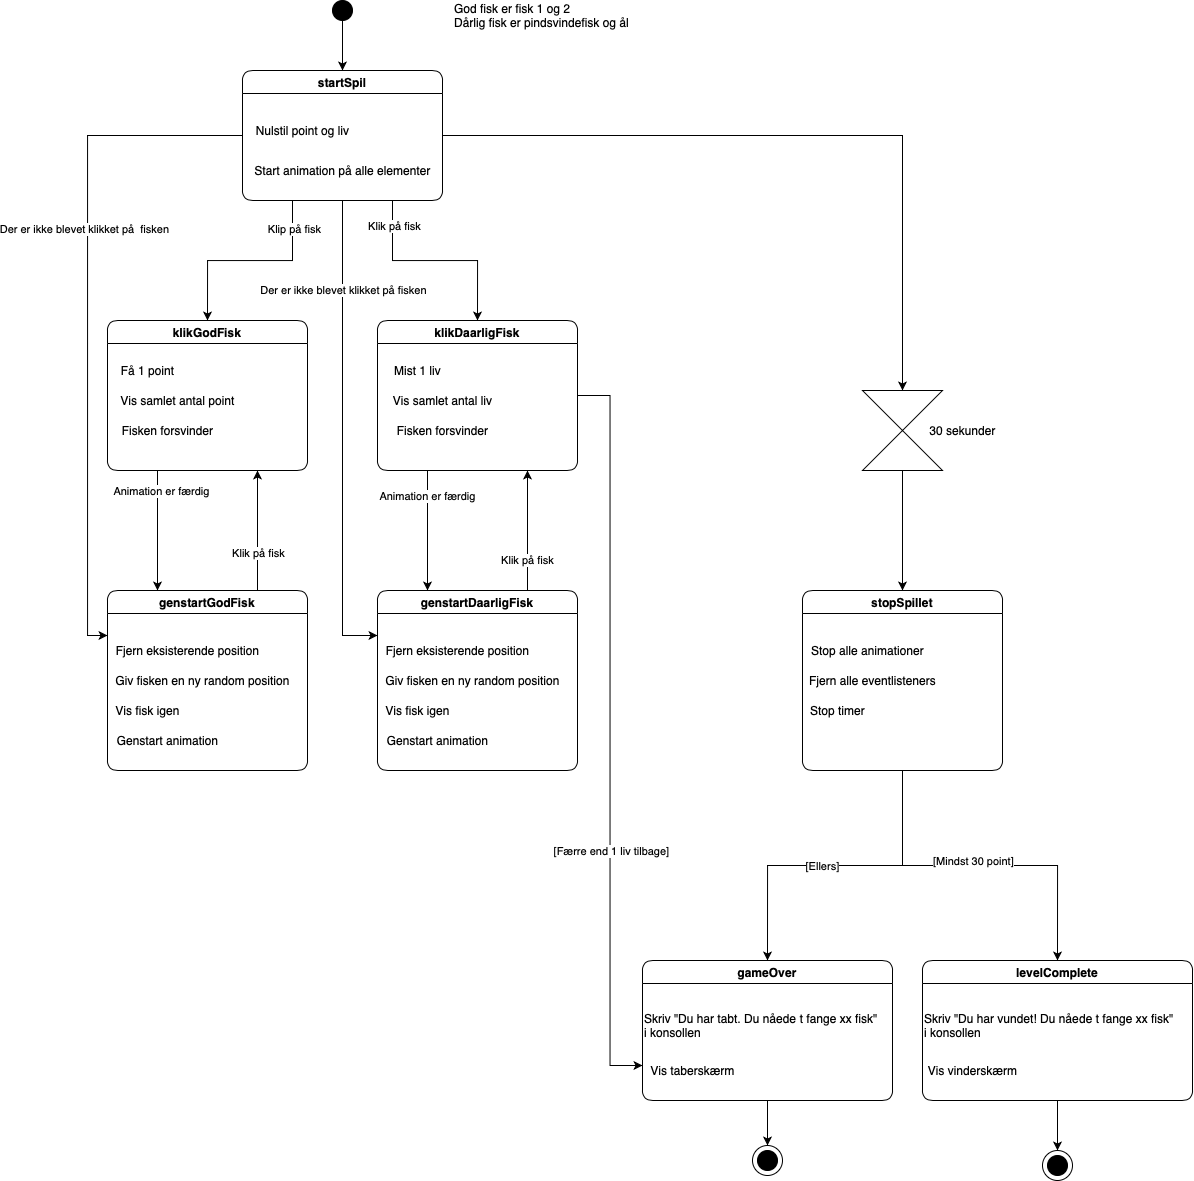

The diagram above was exported from draw.io. Its source (the exported page's mxGraphModel, read from the mxfile embedded in the PNG):
<mxGraphModel dx="1276" dy="779" grid="1" gridSize="10" guides="1" tooltips="1" connect="1" arrows="1" fold="1" page="1" pageScale="1" pageWidth="827" pageHeight="1169" math="0" shadow="0">
  <root>
    <mxCell id="0" />
    <mxCell id="1" parent="0" />
    <mxCell id="ot010raH3tZIVQ58lSQ4-4" style="edgeStyle=orthogonalEdgeStyle;rounded=0;orthogonalLoop=1;jettySize=auto;html=1;exitX=0.5;exitY=1;exitDx=0;exitDy=0;entryX=0.5;entryY=0;entryDx=0;entryDy=0;" edge="1" parent="1" source="ot010raH3tZIVQ58lSQ4-1" target="ot010raH3tZIVQ58lSQ4-3">
      <mxGeometry relative="1" as="geometry" />
    </mxCell>
    <mxCell id="ot010raH3tZIVQ58lSQ4-1" value="" style="ellipse;whiteSpace=wrap;html=1;fillColor=#000000;" vertex="1" parent="1">
      <mxGeometry x="290" y="40" width="20" height="20" as="geometry" />
    </mxCell>
    <mxCell id="ot010raH3tZIVQ58lSQ4-26" style="edgeStyle=orthogonalEdgeStyle;rounded=0;orthogonalLoop=1;jettySize=auto;html=1;exitX=0.25;exitY=1;exitDx=0;exitDy=0;entryX=0.5;entryY=0;entryDx=0;entryDy=0;" edge="1" parent="1" source="ot010raH3tZIVQ58lSQ4-3" target="ot010raH3tZIVQ58lSQ4-8">
      <mxGeometry relative="1" as="geometry" />
    </mxCell>
    <mxCell id="ot010raH3tZIVQ58lSQ4-27" value="Klip på fisk" style="edgeLabel;html=1;align=center;verticalAlign=middle;resizable=0;points=[];" vertex="1" connectable="0" parent="ot010raH3tZIVQ58lSQ4-26">
      <mxGeometry x="-0.724" y="1" relative="1" as="geometry">
        <mxPoint as="offset" />
      </mxGeometry>
    </mxCell>
    <mxCell id="ot010raH3tZIVQ58lSQ4-28" style="edgeStyle=orthogonalEdgeStyle;rounded=0;orthogonalLoop=1;jettySize=auto;html=1;exitX=0.75;exitY=1;exitDx=0;exitDy=0;entryX=0.5;entryY=0;entryDx=0;entryDy=0;" edge="1" parent="1" source="ot010raH3tZIVQ58lSQ4-3" target="ot010raH3tZIVQ58lSQ4-9">
      <mxGeometry relative="1" as="geometry" />
    </mxCell>
    <mxCell id="ot010raH3tZIVQ58lSQ4-29" value="Klik på fisk" style="edgeLabel;html=1;align=center;verticalAlign=middle;resizable=0;points=[];" vertex="1" connectable="0" parent="ot010raH3tZIVQ58lSQ4-28">
      <mxGeometry x="-0.7519" y="1" relative="1" as="geometry">
        <mxPoint as="offset" />
      </mxGeometry>
    </mxCell>
    <mxCell id="ot010raH3tZIVQ58lSQ4-38" style="edgeStyle=orthogonalEdgeStyle;rounded=0;orthogonalLoop=1;jettySize=auto;html=1;exitX=0.5;exitY=1;exitDx=0;exitDy=0;entryX=0;entryY=0.25;entryDx=0;entryDy=0;" edge="1" parent="1" source="ot010raH3tZIVQ58lSQ4-3" target="ot010raH3tZIVQ58lSQ4-17">
      <mxGeometry relative="1" as="geometry" />
    </mxCell>
    <mxCell id="ot010raH3tZIVQ58lSQ4-39" value="Der er ikke blevet klikket på fisken" style="edgeLabel;html=1;align=center;verticalAlign=middle;resizable=0;points=[];" vertex="1" connectable="0" parent="ot010raH3tZIVQ58lSQ4-38">
      <mxGeometry x="-0.5696" y="1" relative="1" as="geometry">
        <mxPoint x="-1" y="-11.43" as="offset" />
      </mxGeometry>
    </mxCell>
    <mxCell id="ot010raH3tZIVQ58lSQ4-40" style="edgeStyle=orthogonalEdgeStyle;rounded=0;orthogonalLoop=1;jettySize=auto;html=1;exitX=0;exitY=0.5;exitDx=0;exitDy=0;entryX=0;entryY=0.25;entryDx=0;entryDy=0;" edge="1" parent="1" source="ot010raH3tZIVQ58lSQ4-3" target="ot010raH3tZIVQ58lSQ4-16">
      <mxGeometry relative="1" as="geometry" />
    </mxCell>
    <mxCell id="ot010raH3tZIVQ58lSQ4-41" value="Der er ikke blevet klikket på &amp;nbsp;fisken" style="edgeLabel;html=1;align=center;verticalAlign=middle;resizable=0;points=[];" vertex="1" connectable="0" parent="ot010raH3tZIVQ58lSQ4-40">
      <mxGeometry x="-0.2643" y="-4" relative="1" as="geometry">
        <mxPoint as="offset" />
      </mxGeometry>
    </mxCell>
    <mxCell id="ot010raH3tZIVQ58lSQ4-44" style="edgeStyle=orthogonalEdgeStyle;rounded=0;orthogonalLoop=1;jettySize=auto;html=1;exitX=1;exitY=0.5;exitDx=0;exitDy=0;entryX=0.5;entryY=0;entryDx=0;entryDy=0;" edge="1" parent="1" source="ot010raH3tZIVQ58lSQ4-3" target="ot010raH3tZIVQ58lSQ4-42">
      <mxGeometry relative="1" as="geometry" />
    </mxCell>
    <mxCell id="ot010raH3tZIVQ58lSQ4-3" value="startSpil" style="swimlane;rounded=1;fillColor=none;" vertex="1" parent="1">
      <mxGeometry x="200" y="110" width="200" height="130" as="geometry" />
    </mxCell>
    <mxCell id="ot010raH3tZIVQ58lSQ4-5" value="Nulstil point og liv" style="text;html=1;align=center;verticalAlign=middle;resizable=0;points=[];autosize=1;" vertex="1" parent="ot010raH3tZIVQ58lSQ4-3">
      <mxGeometry x="5" y="50" width="110" height="20" as="geometry" />
    </mxCell>
    <mxCell id="ot010raH3tZIVQ58lSQ4-6" value="Start animation på alle elementer" style="text;html=1;align=center;verticalAlign=middle;resizable=0;points=[];autosize=1;" vertex="1" parent="ot010raH3tZIVQ58lSQ4-3">
      <mxGeometry x="5" y="90" width="190" height="20" as="geometry" />
    </mxCell>
    <mxCell id="ot010raH3tZIVQ58lSQ4-30" style="edgeStyle=orthogonalEdgeStyle;rounded=0;orthogonalLoop=1;jettySize=auto;html=1;exitX=0.25;exitY=1;exitDx=0;exitDy=0;entryX=0.25;entryY=0;entryDx=0;entryDy=0;" edge="1" parent="1" source="ot010raH3tZIVQ58lSQ4-8" target="ot010raH3tZIVQ58lSQ4-16">
      <mxGeometry relative="1" as="geometry" />
    </mxCell>
    <mxCell id="ot010raH3tZIVQ58lSQ4-32" value="Animation er færdig" style="edgeLabel;html=1;align=center;verticalAlign=middle;resizable=0;points=[];" vertex="1" connectable="0" parent="ot010raH3tZIVQ58lSQ4-30">
      <mxGeometry x="-0.1238" y="3" relative="1" as="geometry">
        <mxPoint y="-32.86" as="offset" />
      </mxGeometry>
    </mxCell>
    <mxCell id="ot010raH3tZIVQ58lSQ4-8" value="klikGodFisk" style="swimlane;rounded=1;fillColor=none;" vertex="1" parent="1">
      <mxGeometry x="65" y="360" width="200" height="150" as="geometry" />
    </mxCell>
    <mxCell id="ot010raH3tZIVQ58lSQ4-11" value="Vis samlet antal point" style="text;html=1;align=center;verticalAlign=middle;resizable=0;points=[];autosize=1;" vertex="1" parent="ot010raH3tZIVQ58lSQ4-8">
      <mxGeometry x="5" y="70" width="130" height="20" as="geometry" />
    </mxCell>
    <mxCell id="ot010raH3tZIVQ58lSQ4-10" value="Få 1 point" style="text;html=1;align=center;verticalAlign=middle;resizable=0;points=[];autosize=1;" vertex="1" parent="ot010raH3tZIVQ58lSQ4-8">
      <mxGeometry x="5" y="40" width="70" height="20" as="geometry" />
    </mxCell>
    <mxCell id="ot010raH3tZIVQ58lSQ4-12" value="Fisken forsvinder" style="text;html=1;align=center;verticalAlign=middle;resizable=0;points=[];autosize=1;" vertex="1" parent="ot010raH3tZIVQ58lSQ4-8">
      <mxGeometry x="5" y="100" width="110" height="20" as="geometry" />
    </mxCell>
    <mxCell id="ot010raH3tZIVQ58lSQ4-34" style="edgeStyle=orthogonalEdgeStyle;rounded=0;orthogonalLoop=1;jettySize=auto;html=1;exitX=0.25;exitY=1;exitDx=0;exitDy=0;entryX=0.25;entryY=0;entryDx=0;entryDy=0;" edge="1" parent="1" source="ot010raH3tZIVQ58lSQ4-9" target="ot010raH3tZIVQ58lSQ4-17">
      <mxGeometry relative="1" as="geometry" />
    </mxCell>
    <mxCell id="ot010raH3tZIVQ58lSQ4-36" value="Animation er færdig" style="edgeLabel;html=1;align=center;verticalAlign=middle;resizable=0;points=[];" vertex="1" connectable="0" parent="ot010raH3tZIVQ58lSQ4-34">
      <mxGeometry x="-0.5762" y="-1" relative="1" as="geometry">
        <mxPoint as="offset" />
      </mxGeometry>
    </mxCell>
    <mxCell id="ot010raH3tZIVQ58lSQ4-57" style="edgeStyle=orthogonalEdgeStyle;rounded=0;orthogonalLoop=1;jettySize=auto;html=1;exitX=1;exitY=0.5;exitDx=0;exitDy=0;entryX=0;entryY=0.75;entryDx=0;entryDy=0;" edge="1" parent="1" source="ot010raH3tZIVQ58lSQ4-9" target="ot010raH3tZIVQ58lSQ4-51">
      <mxGeometry relative="1" as="geometry" />
    </mxCell>
    <mxCell id="ot010raH3tZIVQ58lSQ4-58" value="[Færre end 1 liv tilbage]" style="edgeLabel;html=1;align=center;verticalAlign=middle;resizable=0;points=[];" vertex="1" connectable="0" parent="ot010raH3tZIVQ58lSQ4-57">
      <mxGeometry x="0.3298" y="1" relative="1" as="geometry">
        <mxPoint as="offset" />
      </mxGeometry>
    </mxCell>
    <mxCell id="ot010raH3tZIVQ58lSQ4-9" value="klikDaarligFisk" style="swimlane;rounded=1;fillColor=none;" vertex="1" parent="1">
      <mxGeometry x="335" y="360" width="200" height="150" as="geometry" />
    </mxCell>
    <mxCell id="ot010raH3tZIVQ58lSQ4-14" value="Vis samlet antal liv" style="text;html=1;align=center;verticalAlign=middle;resizable=0;points=[];autosize=1;" vertex="1" parent="ot010raH3tZIVQ58lSQ4-9">
      <mxGeometry x="10" y="70" width="110" height="20" as="geometry" />
    </mxCell>
    <mxCell id="ot010raH3tZIVQ58lSQ4-13" value="Mist 1 liv" style="text;html=1;align=center;verticalAlign=middle;resizable=0;points=[];autosize=1;" vertex="1" parent="ot010raH3tZIVQ58lSQ4-9">
      <mxGeometry x="10" y="40" width="60" height="20" as="geometry" />
    </mxCell>
    <mxCell id="ot010raH3tZIVQ58lSQ4-15" value="Fisken forsvinder" style="text;html=1;align=center;verticalAlign=middle;resizable=0;points=[];autosize=1;" vertex="1" parent="ot010raH3tZIVQ58lSQ4-9">
      <mxGeometry x="10" y="100" width="110" height="20" as="geometry" />
    </mxCell>
    <mxCell id="ot010raH3tZIVQ58lSQ4-31" style="edgeStyle=orthogonalEdgeStyle;rounded=0;orthogonalLoop=1;jettySize=auto;html=1;exitX=0.75;exitY=0;exitDx=0;exitDy=0;entryX=0.75;entryY=1;entryDx=0;entryDy=0;" edge="1" parent="1" source="ot010raH3tZIVQ58lSQ4-16" target="ot010raH3tZIVQ58lSQ4-8">
      <mxGeometry relative="1" as="geometry" />
    </mxCell>
    <mxCell id="ot010raH3tZIVQ58lSQ4-33" value="Klik på fisk" style="edgeLabel;html=1;align=center;verticalAlign=middle;resizable=0;points=[];" vertex="1" connectable="0" parent="ot010raH3tZIVQ58lSQ4-31">
      <mxGeometry x="-0.3762" relative="1" as="geometry">
        <mxPoint as="offset" />
      </mxGeometry>
    </mxCell>
    <mxCell id="ot010raH3tZIVQ58lSQ4-16" value="genstartGodFisk" style="swimlane;rounded=1;fillColor=none;" vertex="1" parent="1">
      <mxGeometry x="65" y="630" width="200" height="180" as="geometry" />
    </mxCell>
    <mxCell id="ot010raH3tZIVQ58lSQ4-18" value="Fjern eksisterende position" style="text;html=1;align=center;verticalAlign=middle;resizable=0;points=[];autosize=1;" vertex="1" parent="ot010raH3tZIVQ58lSQ4-16">
      <mxGeometry y="50" width="160" height="20" as="geometry" />
    </mxCell>
    <mxCell id="ot010raH3tZIVQ58lSQ4-19" value="Giv fisken en ny random position" style="text;html=1;align=center;verticalAlign=middle;resizable=0;points=[];autosize=1;" vertex="1" parent="ot010raH3tZIVQ58lSQ4-16">
      <mxGeometry y="80" width="190" height="20" as="geometry" />
    </mxCell>
    <mxCell id="ot010raH3tZIVQ58lSQ4-20" value="Vis fisk igen" style="text;html=1;align=center;verticalAlign=middle;resizable=0;points=[];autosize=1;" vertex="1" parent="ot010raH3tZIVQ58lSQ4-16">
      <mxGeometry y="110" width="80" height="20" as="geometry" />
    </mxCell>
    <mxCell id="ot010raH3tZIVQ58lSQ4-21" value="Genstart animation" style="text;html=1;align=center;verticalAlign=middle;resizable=0;points=[];autosize=1;" vertex="1" parent="ot010raH3tZIVQ58lSQ4-16">
      <mxGeometry y="140" width="120" height="20" as="geometry" />
    </mxCell>
    <mxCell id="ot010raH3tZIVQ58lSQ4-35" style="edgeStyle=orthogonalEdgeStyle;rounded=0;orthogonalLoop=1;jettySize=auto;html=1;exitX=0.75;exitY=0;exitDx=0;exitDy=0;entryX=0.75;entryY=1;entryDx=0;entryDy=0;" edge="1" parent="1" source="ot010raH3tZIVQ58lSQ4-17" target="ot010raH3tZIVQ58lSQ4-9">
      <mxGeometry relative="1" as="geometry" />
    </mxCell>
    <mxCell id="ot010raH3tZIVQ58lSQ4-37" value="Klik på fisk" style="edgeLabel;html=1;align=center;verticalAlign=middle;resizable=0;points=[];" vertex="1" connectable="0" parent="ot010raH3tZIVQ58lSQ4-35">
      <mxGeometry x="-0.4952" y="1" relative="1" as="geometry">
        <mxPoint as="offset" />
      </mxGeometry>
    </mxCell>
    <mxCell id="ot010raH3tZIVQ58lSQ4-17" value="genstartDaarligFisk" style="swimlane;rounded=1;fillColor=none;" vertex="1" parent="1">
      <mxGeometry x="335" y="630" width="200" height="180" as="geometry" />
    </mxCell>
    <mxCell id="ot010raH3tZIVQ58lSQ4-22" value="Fjern eksisterende position" style="text;html=1;align=center;verticalAlign=middle;resizable=0;points=[];autosize=1;" vertex="1" parent="ot010raH3tZIVQ58lSQ4-17">
      <mxGeometry y="50" width="160" height="20" as="geometry" />
    </mxCell>
    <mxCell id="ot010raH3tZIVQ58lSQ4-23" value="Giv fisken en ny random position" style="text;html=1;align=center;verticalAlign=middle;resizable=0;points=[];autosize=1;" vertex="1" parent="ot010raH3tZIVQ58lSQ4-17">
      <mxGeometry y="80" width="190" height="20" as="geometry" />
    </mxCell>
    <mxCell id="ot010raH3tZIVQ58lSQ4-24" value="Vis fisk igen" style="text;html=1;align=center;verticalAlign=middle;resizable=0;points=[];autosize=1;" vertex="1" parent="ot010raH3tZIVQ58lSQ4-17">
      <mxGeometry y="110" width="80" height="20" as="geometry" />
    </mxCell>
    <mxCell id="ot010raH3tZIVQ58lSQ4-25" value="Genstart animation" style="text;html=1;align=center;verticalAlign=middle;resizable=0;points=[];autosize=1;" vertex="1" parent="ot010raH3tZIVQ58lSQ4-17">
      <mxGeometry y="140" width="120" height="20" as="geometry" />
    </mxCell>
    <mxCell id="ot010raH3tZIVQ58lSQ4-46" style="edgeStyle=orthogonalEdgeStyle;rounded=0;orthogonalLoop=1;jettySize=auto;html=1;exitX=0.5;exitY=1;exitDx=0;exitDy=0;entryX=0.5;entryY=0;entryDx=0;entryDy=0;" edge="1" parent="1" source="ot010raH3tZIVQ58lSQ4-42" target="ot010raH3tZIVQ58lSQ4-45">
      <mxGeometry relative="1" as="geometry" />
    </mxCell>
    <mxCell id="ot010raH3tZIVQ58lSQ4-42" value="" style="shape=collate;whiteSpace=wrap;html=1;rounded=1;fillColor=none;" vertex="1" parent="1">
      <mxGeometry x="820" y="430" width="80" height="80" as="geometry" />
    </mxCell>
    <mxCell id="ot010raH3tZIVQ58lSQ4-43" value="30 sekunder" style="text;html=1;align=center;verticalAlign=middle;resizable=0;points=[];autosize=1;" vertex="1" parent="1">
      <mxGeometry x="880" y="460" width="80" height="20" as="geometry" />
    </mxCell>
    <mxCell id="ot010raH3tZIVQ58lSQ4-59" style="edgeStyle=orthogonalEdgeStyle;rounded=0;orthogonalLoop=1;jettySize=auto;html=1;exitX=0.5;exitY=1;exitDx=0;exitDy=0;entryX=0.5;entryY=0;entryDx=0;entryDy=0;" edge="1" parent="1" source="ot010raH3tZIVQ58lSQ4-45" target="ot010raH3tZIVQ58lSQ4-51">
      <mxGeometry relative="1" as="geometry" />
    </mxCell>
    <mxCell id="ot010raH3tZIVQ58lSQ4-61" value="[Ellers]" style="edgeLabel;html=1;align=center;verticalAlign=middle;resizable=0;points=[];" vertex="1" connectable="0" parent="ot010raH3tZIVQ58lSQ4-59">
      <mxGeometry x="0.0866" relative="1" as="geometry">
        <mxPoint x="1" as="offset" />
      </mxGeometry>
    </mxCell>
    <mxCell id="ot010raH3tZIVQ58lSQ4-60" style="edgeStyle=orthogonalEdgeStyle;rounded=0;orthogonalLoop=1;jettySize=auto;html=1;exitX=0.5;exitY=1;exitDx=0;exitDy=0;entryX=0.5;entryY=0;entryDx=0;entryDy=0;" edge="1" parent="1" source="ot010raH3tZIVQ58lSQ4-45" target="ot010raH3tZIVQ58lSQ4-54">
      <mxGeometry relative="1" as="geometry" />
    </mxCell>
    <mxCell id="ot010raH3tZIVQ58lSQ4-62" value="[Mindst 30 point]" style="edgeLabel;html=1;align=center;verticalAlign=middle;resizable=0;points=[];" vertex="1" connectable="0" parent="ot010raH3tZIVQ58lSQ4-60">
      <mxGeometry x="-0.2099" y="5" relative="1" as="geometry">
        <mxPoint x="29.29" as="offset" />
      </mxGeometry>
    </mxCell>
    <mxCell id="ot010raH3tZIVQ58lSQ4-45" value="stopSpillet" style="swimlane;rounded=1;fillColor=none;" vertex="1" parent="1">
      <mxGeometry x="760" y="630" width="200" height="180" as="geometry" />
    </mxCell>
    <mxCell id="ot010raH3tZIVQ58lSQ4-47" value="Stop alle animationer" style="text;html=1;align=center;verticalAlign=middle;resizable=0;points=[];autosize=1;" vertex="1" parent="ot010raH3tZIVQ58lSQ4-45">
      <mxGeometry y="50" width="130" height="20" as="geometry" />
    </mxCell>
    <mxCell id="ot010raH3tZIVQ58lSQ4-48" value="Fjern alle eventlisteners" style="text;html=1;align=center;verticalAlign=middle;resizable=0;points=[];autosize=1;" vertex="1" parent="ot010raH3tZIVQ58lSQ4-45">
      <mxGeometry y="80" width="140" height="20" as="geometry" />
    </mxCell>
    <mxCell id="ot010raH3tZIVQ58lSQ4-49" value="Stop timer" style="text;html=1;align=center;verticalAlign=middle;resizable=0;points=[];autosize=1;" vertex="1" parent="ot010raH3tZIVQ58lSQ4-45">
      <mxGeometry y="110" width="70" height="20" as="geometry" />
    </mxCell>
    <mxCell id="ot010raH3tZIVQ58lSQ4-70" style="edgeStyle=orthogonalEdgeStyle;rounded=0;orthogonalLoop=1;jettySize=auto;html=1;exitX=0.5;exitY=1;exitDx=0;exitDy=0;entryX=0.5;entryY=0;entryDx=0;entryDy=0;" edge="1" parent="1" source="ot010raH3tZIVQ58lSQ4-51" target="ot010raH3tZIVQ58lSQ4-66">
      <mxGeometry relative="1" as="geometry" />
    </mxCell>
    <mxCell id="ot010raH3tZIVQ58lSQ4-51" value="gameOver" style="swimlane;rounded=1;fillColor=none;" vertex="1" parent="1">
      <mxGeometry x="600" y="1000" width="250" height="140" as="geometry" />
    </mxCell>
    <mxCell id="ot010raH3tZIVQ58lSQ4-52" value="Skriv &quot;Du har tabt. Du nåede t fange xx fisk&quot; &lt;br&gt;i konsollen" style="text;html=1;align=left;verticalAlign=middle;resizable=0;points=[];autosize=1;" vertex="1" parent="ot010raH3tZIVQ58lSQ4-51">
      <mxGeometry y="50" width="250" height="30" as="geometry" />
    </mxCell>
    <mxCell id="ot010raH3tZIVQ58lSQ4-53" value="Vis taberskærm" style="text;html=1;align=center;verticalAlign=middle;resizable=0;points=[];autosize=1;" vertex="1" parent="ot010raH3tZIVQ58lSQ4-51">
      <mxGeometry y="100" width="100" height="20" as="geometry" />
    </mxCell>
    <mxCell id="ot010raH3tZIVQ58lSQ4-69" style="edgeStyle=orthogonalEdgeStyle;rounded=0;orthogonalLoop=1;jettySize=auto;html=1;exitX=0.5;exitY=1;exitDx=0;exitDy=0;entryX=0.5;entryY=0;entryDx=0;entryDy=0;" edge="1" parent="1" source="ot010raH3tZIVQ58lSQ4-54" target="ot010raH3tZIVQ58lSQ4-68">
      <mxGeometry relative="1" as="geometry" />
    </mxCell>
    <mxCell id="ot010raH3tZIVQ58lSQ4-54" value="levelComplete" style="swimlane;rounded=1;fillColor=none;" vertex="1" parent="1">
      <mxGeometry x="880" y="1000" width="270" height="140" as="geometry" />
    </mxCell>
    <mxCell id="ot010raH3tZIVQ58lSQ4-55" value="Skriv &quot;Du har vundet! Du nåede t fange xx fisk&quot; &lt;br&gt;i konsollen" style="text;html=1;align=left;verticalAlign=middle;resizable=0;points=[];autosize=1;" vertex="1" parent="ot010raH3tZIVQ58lSQ4-54">
      <mxGeometry y="50" width="270" height="30" as="geometry" />
    </mxCell>
    <mxCell id="ot010raH3tZIVQ58lSQ4-56" value="Vis vinderskærm" style="text;html=1;align=center;verticalAlign=middle;resizable=0;points=[];autosize=1;" vertex="1" parent="ot010raH3tZIVQ58lSQ4-54">
      <mxGeometry y="100" width="100" height="20" as="geometry" />
    </mxCell>
    <mxCell id="ot010raH3tZIVQ58lSQ4-63" value="God fisk er fisk 1 og 2&lt;br&gt;&lt;div&gt;&lt;div&gt;Dårlig fisk er pindsvindefisk og ål&lt;/div&gt;&lt;/div&gt;" style="text;html=1;align=left;verticalAlign=middle;resizable=0;points=[];autosize=1;" vertex="1" parent="1">
      <mxGeometry x="410" y="40" width="190" height="30" as="geometry" />
    </mxCell>
    <mxCell id="ot010raH3tZIVQ58lSQ4-64" value="" style="ellipse;whiteSpace=wrap;html=1;fillColor=#000000;" vertex="1" parent="1">
      <mxGeometry x="715" y="1190" width="20" height="20" as="geometry" />
    </mxCell>
    <mxCell id="ot010raH3tZIVQ58lSQ4-66" value="" style="ellipse;whiteSpace=wrap;html=1;aspect=fixed;rounded=1;fillColor=none;" vertex="1" parent="1">
      <mxGeometry x="710" y="1185" width="30" height="30" as="geometry" />
    </mxCell>
    <mxCell id="ot010raH3tZIVQ58lSQ4-67" value="" style="ellipse;whiteSpace=wrap;html=1;fillColor=#000000;" vertex="1" parent="1">
      <mxGeometry x="1005" y="1195" width="20" height="20" as="geometry" />
    </mxCell>
    <mxCell id="ot010raH3tZIVQ58lSQ4-68" value="" style="ellipse;whiteSpace=wrap;html=1;aspect=fixed;rounded=1;fillColor=none;" vertex="1" parent="1">
      <mxGeometry x="1000" y="1190" width="30" height="30" as="geometry" />
    </mxCell>
  </root>
</mxGraphModel>